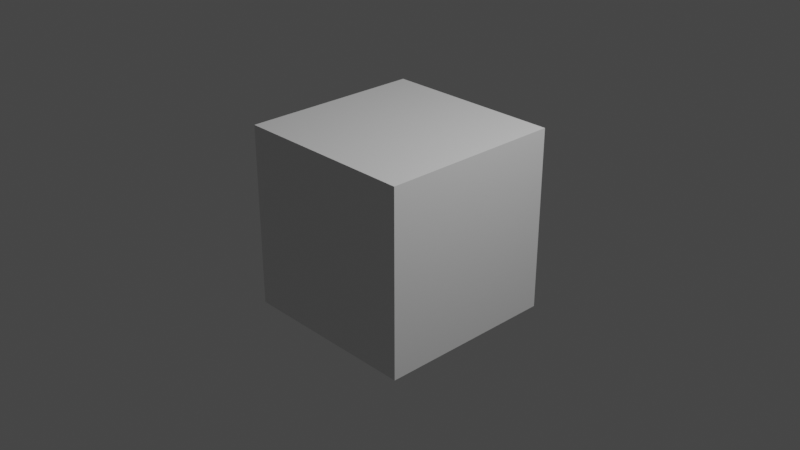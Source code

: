 # Source: cube_armature.blend  (saved by Blender 2.82.7; exported with 4.5.12 LTS)
import bpy
from mathutils import Matrix  # noqa: F401  (used for matrix-valued properties, if any)

bpy.ops.wm.read_factory_settings(use_empty=True)
scene = bpy.context.scene
scene.name = 'Scene'

# ---- collections
col_collection = bpy.data.collections.new('Collection'); scene.collection.children.link(col_collection)

# ---- materials (node trees are filled in below, after node groups)
mat_material = bpy.data.materials.new('Material')
mat_material.alpha_threshold = 0.0
mat_material.use_transparent_shadow = False
mat_material.line_color = (0.0, 0.0, 0.0, 1.0)

# ---- material node trees
mat_material.use_nodes = True; mat_material.node_tree.nodes.clear()
_N = mat_material.node_tree.nodes; _L = mat_material.node_tree.links
n0 = _N.new('ShaderNodeOutputMaterial'); n0.name = 'Material Output'; n0.location = (300, 300)
n1 = _N.new('ShaderNodeBsdfPrincipled'); n1.name = 'Principled BSDF'; n1.location = (10, 300)
n1.distribution = 'GGX'
n1.subsurface_method = 'BURLEY'
n1.inputs[2].default_value = 0.4
n1.inputs[3].default_value = 1.45
n1.inputs[27].default_value = (0.0, 0.0, 0.0, 1.0)
n1.inputs[28].default_value = 1.0
_L.new(n1.outputs[0], n0.inputs[0])
n0.is_active_output = True

# ---- world
world_world = bpy.data.worlds.new('World'); scene.world = world_world
world_world.use_nodes = True; world_world.node_tree.nodes.clear()
_N = world_world.node_tree.nodes; _L = world_world.node_tree.links
n0 = _N.new('ShaderNodeOutputWorld'); n0.name = 'World Output'; n0.location = (300, 300)
n1 = _N.new('ShaderNodeBackground'); n1.name = 'Background'; n1.location = (10, 300)
n1.inputs[0].default_value = (0.05088, 0.05088, 0.05088, 1.0)
_L.new(n1.outputs[0], n0.inputs[0])
n0.is_active_output = True
world_world.color = (0.05088, 0.05088, 0.05088)
world_world.use_sun_shadow = False
world_world.sun_shadow_jitter_overblur = 0.0

# ---- cameras
cam_camera = bpy.data.cameras.new('Camera')
cam_camera.clip_end = 100.0
cam_camera.ortho_scale = 7.314

# ---- lights
light_light = bpy.data.lights.new('Light', 'POINT')
light_light.transmission_factor = 0.0
light_light.energy = 1000.0
light_light.shadow_soft_size = 0.1
light_light.shadow_maximum_resolution = 0.006
light_light.use_absolute_resolution = True

# ---- meshes
me_cube = bpy.data.meshes.new('Cube')
me_cube.from_pydata([(1.0, 1.0, 1.0), (1.0, 1.0, -1.0), (1.0, -1.0, 1.0), (1.0, -1.0, -1.0), (-1.0, 1.0, 1.0), (-1.0, 1.0, -1.0), (-1.0, -1.0, 1.0), (-1.0, -1.0, -1.0)], [], [(0, 4, 6, 2), (3, 2, 6, 7), (7, 6, 4, 5), (5, 1, 3, 7), (1, 0, 2, 3), (5, 4, 0, 1)])
_uv = me_cube.uv_layers.new(name='UVMap')
_uv.uv.foreach_set('vector', [0.625, 0.5, 0.875, 0.5, 0.875, 0.75, 0.625, 0.75, 0.375, 0.75, 0.625, 0.75, 0.625, 1.0, 0.375, 1.0, 0.375, 0.0, 0.625, 0.0, 0.625, 0.25, 0.375, 0.25, 0.125, 0.5, 0.375, 0.5, 0.375, 0.75, 0.125, 0.75, 0.375, 0.5, 0.625, 0.5, 0.625, 0.75, 0.375, 0.75, 0.375, 0.25, 0.625, 0.25, 0.625, 0.5, 0.375, 0.5])
me_cube.materials.append(mat_material)
me_cube.use_remesh_preserve_volume = False
me_cube.use_remesh_preserve_attributes = False
me_cube.use_mirror_vertex_groups = False
me_cube.update()
arm_armature = bpy.data.armatures.new('Armature')  # bones are not reproduced

# ---- objects
ob_cube = bpy.data.objects.new('Cube', me_cube)
ob_light = bpy.data.objects.new('Light', light_light)
ob_camera = bpy.data.objects.new('Camera', cam_camera)
ob_armature = bpy.data.objects.new('Armature', arm_armature)

# ---- transforms, parenting, visibility, modifiers, constraints
ob_cube.location = (0.0, 0.0, 0.0)
ob_cube.lock_rotations_4d = False
ob_cube.empty_display_type = 'ARROWS'
ob_cube.lineart.crease_threshold = 0.0
ob_light.location = (4.076, 1.005, 5.904)
ob_light.rotation_euler = (0.6503, 0.05522, 1.866)
ob_light.lock_rotations_4d = False
ob_light.empty_display_type = 'ARROWS'
ob_light.color = (0.0, 0.0, 0.0, 0.0)
ob_light.lineart.crease_threshold = 0.0
ob_camera.location = (7.359, -6.926, 4.958)
ob_camera.rotation_euler = (1.109, 0.0, 0.8149)
ob_camera.lock_rotations_4d = False
ob_camera.empty_display_type = 'ARROWS'
ob_camera.color = (0.0, 0.0, 0.0, 0.0)
ob_camera.display_type = 'WIRE'
ob_camera.lineart.crease_threshold = 0.0
ob_armature.location = (-2.249e-16, 4.993e-32, 1.013)
ob_armature.lineart.crease_threshold = 0.0

# ---- collection membership
col_collection.objects.link(ob_cube)
col_collection.objects.link(ob_light)
col_collection.objects.link(ob_camera)
col_collection.objects.link(ob_armature)

# ---- scene / render settings (as saved in the file)
scene.camera = ob_camera
scene.frame_start = 1; scene.frame_end = 250; scene.frame_set(1)
scene.render.engine = 'BLENDER_EEVEE_NEXT'
scene.cycles.use_denoising = False
scene.cycles.samples = 128
scene.cycles.sampling_pattern = 'TABULATED_SOBOL'
scene.cycles.use_adaptive_sampling = False
scene.cycles.use_light_tree = False
scene.view_settings.view_transform = 'Filmic'
bpy.context.view_layer.update()
